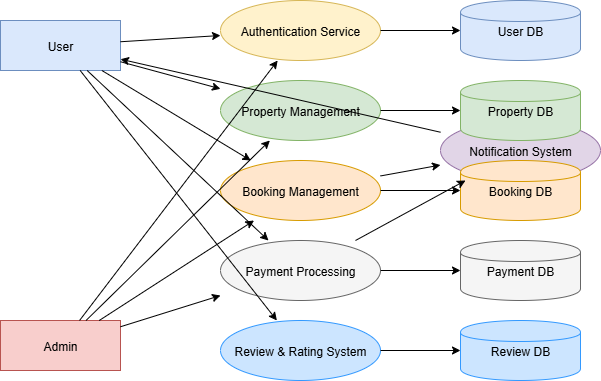

The diagram above was exported from draw.io. Its source (the exported page's mxGraphModel, read from the mxfile embedded in the PNG):
<mxGraphModel dx="872" dy="465" grid="1" gridSize="10" guides="1" tooltips="1" connect="1" arrows="1" fold="1" page="1" pageScale="1" pageWidth="827" pageHeight="1169" math="0" shadow="0">
  <root>
    <mxCell id="0" />
    <mxCell id="1" parent="0" />
    <mxCell id="User" value="User" style="shape=rectangle;fillColor=#dae8fc;strokeColor=#6c8ebf;" parent="1" vertex="1">
      <mxGeometry x="80" y="100" width="120" height="50" as="geometry" />
    </mxCell>
    <mxCell id="Admin" value="Admin" style="shape=rectangle;fillColor=#f8cecc;strokeColor=#b85450;" parent="1" vertex="1">
      <mxGeometry x="80" y="400" width="120" height="50" as="geometry" />
    </mxCell>
    <mxCell id="Auth" value="Authentication Service" style="shape=ellipse;fillColor=#fff2cc;strokeColor=#d6b656;" parent="1" vertex="1">
      <mxGeometry x="300" y="80" width="160" height="60" as="geometry" />
    </mxCell>
    <mxCell id="PropMgmt" value="Property Management" style="shape=ellipse;fillColor=#d5e8d4;strokeColor=#82b366;" parent="1" vertex="1">
      <mxGeometry x="300" y="160" width="160" height="60" as="geometry" />
    </mxCell>
    <mxCell id="BookMgmt" value="Booking Management" style="shape=ellipse;fillColor=#ffe6cc;strokeColor=#d79b00;" parent="1" vertex="1">
      <mxGeometry x="300" y="240" width="160" height="60" as="geometry" />
    </mxCell>
    <mxCell id="PayProc" value="Payment Processing" style="shape=ellipse;fillColor=#f5f5f5;strokeColor=#666666;" parent="1" vertex="1">
      <mxGeometry x="300" y="320" width="160" height="60" as="geometry" />
    </mxCell>
    <mxCell id="Notif" value="Notification System" style="shape=ellipse;fillColor=#e1d5e7;strokeColor=#9673a6;" parent="1" vertex="1">
      <mxGeometry x="520" y="200" width="160" height="60" as="geometry" />
    </mxCell>
    <mxCell id="ReviewSys" value="Review &amp; Rating System" style="shape=ellipse;fillColor=#cce5ff;strokeColor=#3399ff;" parent="1" vertex="1">
      <mxGeometry x="300" y="400" width="160" height="60" as="geometry" />
    </mxCell>
    <mxCell id="DB_User" value="User DB" style="shape=cylinder;fillColor=#dae8fc;strokeColor=#6c8ebf;" parent="1" vertex="1">
      <mxGeometry x="540" y="80" width="120" height="60" as="geometry" />
    </mxCell>
    <mxCell id="DB_Property" value="Property DB" style="shape=cylinder;fillColor=#d5e8d4;strokeColor=#82b366;" parent="1" vertex="1">
      <mxGeometry x="540" y="160" width="120" height="60" as="geometry" />
    </mxCell>
    <mxCell id="DB_Booking" value="Booking DB" style="shape=cylinder;fillColor=#ffe6cc;strokeColor=#d79b00;" parent="1" vertex="1">
      <mxGeometry x="540" y="240" width="120" height="60" as="geometry" />
    </mxCell>
    <mxCell id="DB_Payment" value="Payment DB" style="shape=cylinder;fillColor=#f5f5f5;strokeColor=#666666;" parent="1" vertex="1">
      <mxGeometry x="540" y="320" width="120" height="60" as="geometry" />
    </mxCell>
    <mxCell id="DB_Review" value="Review DB" style="shape=cylinder;fillColor=#cce5ff;strokeColor=#3399ff;" parent="1" vertex="1">
      <mxGeometry x="540" y="400" width="120" height="60" as="geometry" />
    </mxCell>
    <mxCell id="edge1" parent="1" source="User" target="Auth" edge="1">
      <mxGeometry relative="1" as="geometry" />
    </mxCell>
    <mxCell id="edge2" parent="1" source="Auth" target="DB_User" edge="1">
      <mxGeometry relative="1" as="geometry" />
    </mxCell>
    <mxCell id="edge3" parent="1" source="User" target="PropMgmt" edge="1">
      <mxGeometry relative="1" as="geometry" />
    </mxCell>
    <mxCell id="edge4" parent="1" source="PropMgmt" target="DB_Property" edge="1">
      <mxGeometry relative="1" as="geometry" />
    </mxCell>
    <mxCell id="edge5" parent="1" source="User" target="BookMgmt" edge="1">
      <mxGeometry relative="1" as="geometry" />
    </mxCell>
    <mxCell id="edge6" parent="1" source="BookMgmt" target="DB_Booking" edge="1">
      <mxGeometry relative="1" as="geometry" />
    </mxCell>
    <mxCell id="edge7" parent="1" source="User" target="PayProc" edge="1">
      <mxGeometry relative="1" as="geometry" />
    </mxCell>
    <mxCell id="edge8" parent="1" source="PayProc" target="DB_Payment" edge="1">
      <mxGeometry relative="1" as="geometry" />
    </mxCell>
    <mxCell id="edge9" parent="1" source="User" target="ReviewSys" edge="1">
      <mxGeometry relative="1" as="geometry" />
    </mxCell>
    <mxCell id="edge10" parent="1" source="ReviewSys" target="DB_Review" edge="1">
      <mxGeometry relative="1" as="geometry" />
    </mxCell>
    <mxCell id="edge11" parent="1" source="Admin" target="Auth" edge="1">
      <mxGeometry relative="1" as="geometry" />
    </mxCell>
    <mxCell id="edge12" parent="1" source="Admin" target="PropMgmt" edge="1">
      <mxGeometry relative="1" as="geometry" />
    </mxCell>
    <mxCell id="edge13" parent="1" source="Admin" target="BookMgmt" edge="1">
      <mxGeometry relative="1" as="geometry" />
    </mxCell>
    <mxCell id="edge14" parent="1" source="Admin" target="PayProc" edge="1">
      <mxGeometry relative="1" as="geometry" />
    </mxCell>
    <mxCell id="edge15" parent="1" source="BookMgmt" target="Notif" edge="1">
      <mxGeometry relative="1" as="geometry" />
    </mxCell>
    <mxCell id="edge16" parent="1" source="PayProc" target="Notif" edge="1">
      <mxGeometry relative="1" as="geometry" />
    </mxCell>
    <mxCell id="edge17" parent="1" source="Notif" target="User" edge="1">
      <mxGeometry relative="1" as="geometry" />
    </mxCell>
  </root>
</mxGraphModel>